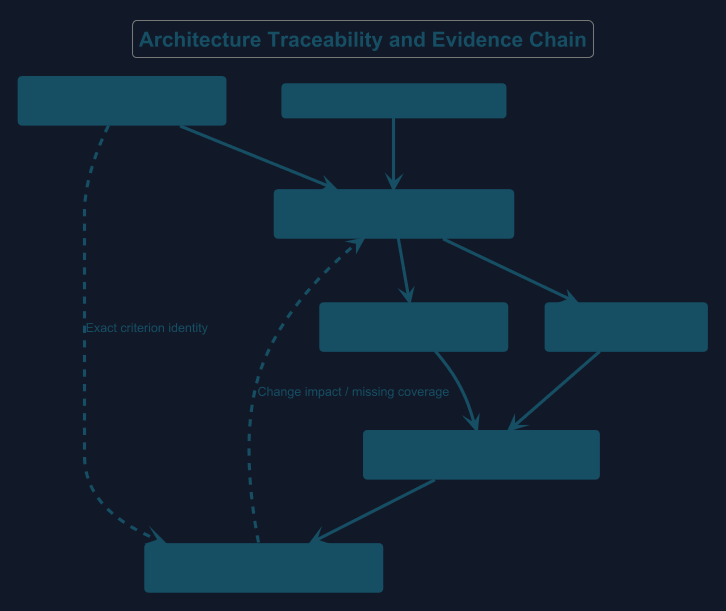

The diagram above was rendered by PlantUML. Its source (embedded in the PNG):
@startuml
!theme cyborg
skinparam backgroundColor #111827
skinparam defaultFontColor #F3F4F6
skinparam ArrowColor #CBD5E1
skinparam backgroundColor #111827
skinparam defaultFontName Arial
skinparam defaultFontColor #164E63
skinparam ArrowColor #164E63
skinparam ArrowFontColor #164E63
skinparam shadowing false
skinparam rectangle {
 BackgroundColor #164E63
 BorderColor #164E63
 FontColor #164E63
}
top to bottom direction
title Architecture Traceability and Evidence Chain
rectangle "SRS requirement + exact criterion\nScope and disposition preserved" as requirement #164E63
rectangle "Governing ADR / accepted boundary" as adr
rectangle "HLD owner and invariant\nLLD operation / data / interface contract" as design
rectangle "Implementation work item\nActual source revision" as implementation
rectangle "Planned verification case\nExpected observable outcome" as test
rectangle "Execution evidence\nRevision, environment, observed result" as evidence #164E63
rectangle "RTM / gate / release record\nPassed, failed, blocked or not executed" as rtm
requirement --> design
adr --> design
design --> implementation
design --> test
implementation --> evidence
test --> evidence
evidence --> rtm
requirement ..> rtm : Exact criterion identity
rtm ..> design : Change impact / missing coverage
@enduml